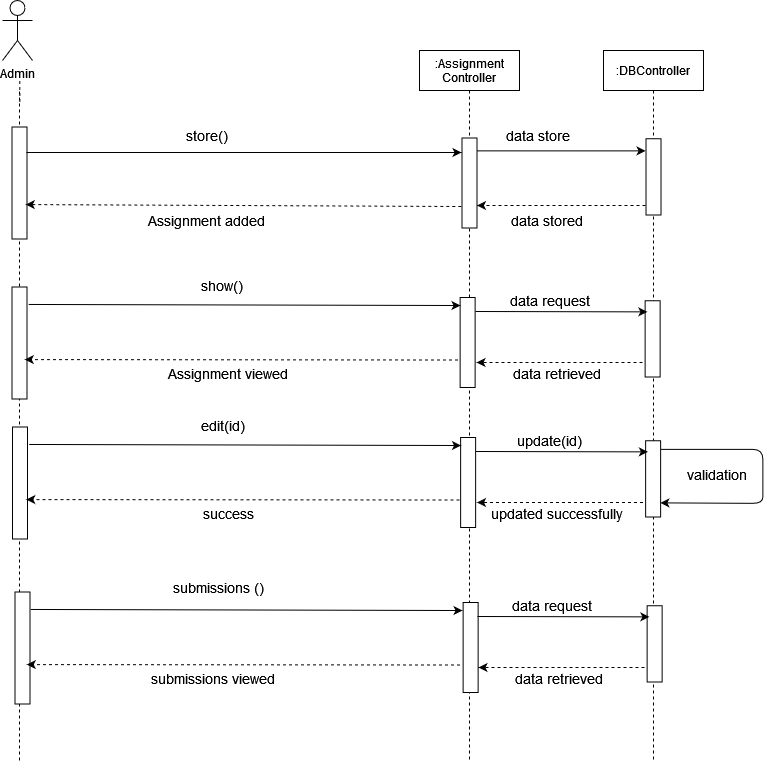

The diagram above was exported from draw.io. Its source (the exported page's mxGraphModel, read from the mxfile embedded in the PNG):
<mxGraphModel dx="1108" dy="440" grid="1" gridSize="10" guides="1" tooltips="1" connect="1" arrows="1" fold="1" page="1" pageScale="1" pageWidth="850" pageHeight="1100" math="0" shadow="0">
  <root>
    <mxCell id="0" />
    <mxCell id="1" parent="0" />
    <mxCell id="66-UQkeE6W5J7D4pI4qT-1" value="Admin" style="shape=umlActor;verticalLabelPosition=bottom;verticalAlign=top;html=1;outlineConnect=0;" vertex="1" parent="1">
      <mxGeometry x="129" y="80" width="30" height="60" as="geometry" />
    </mxCell>
    <mxCell id="66-UQkeE6W5J7D4pI4qT-2" value="" style="endArrow=none;dashed=1;html=1;startArrow=none;" edge="1" parent="1">
      <mxGeometry width="50" height="50" relative="1" as="geometry">
        <mxPoint x="146.34838709677433" y="181.5" as="sourcePoint" />
        <mxPoint x="146.25" y="160" as="targetPoint" />
      </mxGeometry>
    </mxCell>
    <mxCell id="66-UQkeE6W5J7D4pI4qT-3" value="" style="endArrow=none;dashed=1;html=1;startArrow=none;" edge="1" parent="1">
      <mxGeometry width="50" height="50" relative="1" as="geometry">
        <mxPoint x="146" y="840" as="sourcePoint" />
        <mxPoint x="146" y="170" as="targetPoint" />
      </mxGeometry>
    </mxCell>
    <mxCell id="66-UQkeE6W5J7D4pI4qT-4" value=":Assignment&#10;Controller" style="shape=umlLifeline;perimeter=lifelinePerimeter;container=1;collapsible=0;recursiveResize=0;rounded=0;shadow=0;strokeWidth=1;" vertex="1" parent="1">
      <mxGeometry x="546" y="130" width="100" height="710" as="geometry" />
    </mxCell>
    <mxCell id="66-UQkeE6W5J7D4pI4qT-5" value="" style="endArrow=classic;html=1;rounded=0;exitX=0.143;exitY=0.029;exitDx=0;exitDy=0;exitPerimeter=0;entryX=0.095;entryY=1.145;entryDx=0;entryDy=0;entryPerimeter=0;" edge="1" parent="66-UQkeE6W5J7D4pI4qT-4" source="66-UQkeE6W5J7D4pI4qT-8">
      <mxGeometry width="50" height="50" relative="1" as="geometry">
        <mxPoint x="-138.25499999999988" y="100.88" as="sourcePoint" />
        <mxPoint x="226.07000000000016" y="100.37875000000008" as="targetPoint" />
      </mxGeometry>
    </mxCell>
    <mxCell id="66-UQkeE6W5J7D4pI4qT-6" value="" style="endArrow=classic;html=1;dashed=1;entryX=0.75;entryY=0;entryDx=0;entryDy=0;" edge="1" parent="66-UQkeE6W5J7D4pI4qT-4" target="66-UQkeE6W5J7D4pI4qT-8">
      <mxGeometry width="50" height="50" relative="1" as="geometry">
        <mxPoint x="226" y="155" as="sourcePoint" />
        <mxPoint x="-138.99500000000012" y="152.29449999999986" as="targetPoint" />
      </mxGeometry>
    </mxCell>
    <mxCell id="66-UQkeE6W5J7D4pI4qT-7" value="" style="rounded=0;whiteSpace=wrap;html=1;rotation=90;" vertex="1" parent="66-UQkeE6W5J7D4pI4qT-4">
      <mxGeometry x="3.1299999999999955" y="284.5" width="90" height="15" as="geometry" />
    </mxCell>
    <mxCell id="66-UQkeE6W5J7D4pI4qT-8" value="" style="rounded=0;whiteSpace=wrap;html=1;rotation=90;" vertex="1" parent="1">
      <mxGeometry x="551" y="255" width="90" height="15" as="geometry" />
    </mxCell>
    <mxCell id="66-UQkeE6W5J7D4pI4qT-9" value="" style="rounded=0;whiteSpace=wrap;html=1;rotation=90;" vertex="1" parent="1">
      <mxGeometry x="90" y="255" width="112" height="15" as="geometry" />
    </mxCell>
    <mxCell id="66-UQkeE6W5J7D4pI4qT-10" value="&lt;font style=&quot;font-size: 14px&quot;&gt;Assignment added&lt;br&gt;&lt;/font&gt;" style="text;html=1;strokeColor=none;fillColor=none;align=center;verticalAlign=middle;whiteSpace=wrap;rounded=0;" vertex="1" parent="1">
      <mxGeometry x="249" y="290" width="170" height="20" as="geometry" />
    </mxCell>
    <mxCell id="66-UQkeE6W5J7D4pI4qT-11" value="" style="endArrow=classic;html=1;" edge="1" parent="1">
      <mxGeometry width="50" height="50" relative="1" as="geometry">
        <mxPoint x="153" y="232" as="sourcePoint" />
        <mxPoint x="588" y="232" as="targetPoint" />
      </mxGeometry>
    </mxCell>
    <mxCell id="66-UQkeE6W5J7D4pI4qT-12" value="" style="endArrow=classic;html=1;dashed=1;entryX=0.447;entryY=0.283;entryDx=0;entryDy=0;entryPerimeter=0;exitX=0.661;exitY=1.049;exitDx=0;exitDy=0;exitPerimeter=0;" edge="1" parent="1">
      <mxGeometry width="50" height="50" relative="1" as="geometry">
        <mxPoint x="587.7650000000001" y="285.9899999999999" as="sourcePoint" />
        <mxPoint x="152.25499999999988" y="284.05449999999996" as="targetPoint" />
      </mxGeometry>
    </mxCell>
    <mxCell id="66-UQkeE6W5J7D4pI4qT-13" value="&lt;div&gt;&lt;font style=&quot;font-size: 14px&quot;&gt;store()&lt;/font&gt;&lt;/div&gt;" style="text;html=1;strokeColor=none;fillColor=none;align=center;verticalAlign=middle;whiteSpace=wrap;rounded=0;" vertex="1" parent="1">
      <mxGeometry x="314" y="205" width="40" height="20" as="geometry" />
    </mxCell>
    <mxCell id="66-UQkeE6W5J7D4pI4qT-14" value="" style="rounded=0;whiteSpace=wrap;html=1;rotation=90;" vertex="1" parent="1">
      <mxGeometry x="90" y="415" width="112" height="15" as="geometry" />
    </mxCell>
    <mxCell id="66-UQkeE6W5J7D4pI4qT-15" value="&lt;font style=&quot;font-size: 14px&quot;&gt;&lt;font style=&quot;font-size: 14px&quot;&gt;&lt;font style=&quot;font-size: 14px&quot;&gt;Assignment &lt;/font&gt;&lt;/font&gt;viewed&lt;/font&gt;" style="text;html=1;strokeColor=none;fillColor=none;align=center;verticalAlign=middle;whiteSpace=wrap;rounded=0;" vertex="1" parent="1">
      <mxGeometry x="270" y="442.88" width="170" height="20" as="geometry" />
    </mxCell>
    <mxCell id="66-UQkeE6W5J7D4pI4qT-16" value="" style="endArrow=classic;html=1;exitX=0.147;exitY=-0.244;exitDx=0;exitDy=0;exitPerimeter=0;entryX=0.078;entryY=0.775;entryDx=0;entryDy=0;entryPerimeter=0;" edge="1" parent="1">
      <mxGeometry width="50" height="50" relative="1" as="geometry">
        <mxPoint x="155.16000000000008" y="383.9639999999998" as="sourcePoint" />
        <mxPoint x="587.0050000000001" y="385.02" as="targetPoint" />
      </mxGeometry>
    </mxCell>
    <mxCell id="66-UQkeE6W5J7D4pI4qT-17" value="" style="endArrow=classic;html=1;dashed=1;entryX=0.447;entryY=0.283;entryDx=0;entryDy=0;entryPerimeter=0;exitX=0.65;exitY=1.142;exitDx=0;exitDy=0;exitPerimeter=0;" edge="1" parent="1">
      <mxGeometry width="50" height="50" relative="1" as="geometry">
        <mxPoint x="584.5" y="439.5" as="sourcePoint" />
        <mxPoint x="151.25499999999988" y="439.05449999999996" as="targetPoint" />
      </mxGeometry>
    </mxCell>
    <mxCell id="66-UQkeE6W5J7D4pI4qT-18" value="&lt;div&gt;&lt;font style=&quot;font-size: 14px&quot;&gt;show()&lt;/font&gt;&lt;/div&gt;" style="text;html=1;strokeColor=none;fillColor=none;align=center;verticalAlign=middle;whiteSpace=wrap;rounded=0;" vertex="1" parent="1">
      <mxGeometry x="329" y="355" width="40" height="20" as="geometry" />
    </mxCell>
    <mxCell id="66-UQkeE6W5J7D4pI4qT-19" value=":DBController" style="shape=umlLifeline;perimeter=lifelinePerimeter;container=1;collapsible=0;recursiveResize=0;rounded=0;shadow=0;strokeWidth=1;" vertex="1" parent="1">
      <mxGeometry x="730" y="130" width="100" height="710" as="geometry" />
    </mxCell>
    <mxCell id="66-UQkeE6W5J7D4pI4qT-20" value="" style="rounded=0;whiteSpace=wrap;html=1;rotation=90;" vertex="1" parent="66-UQkeE6W5J7D4pI4qT-19">
      <mxGeometry x="11" y="280.88" width="76.25" height="15" as="geometry" />
    </mxCell>
    <mxCell id="66-UQkeE6W5J7D4pI4qT-21" value="" style="rounded=0;whiteSpace=wrap;html=1;rotation=90;" vertex="1" parent="1">
      <mxGeometry x="741.8800000000001" y="248.88" width="76.25" height="15" as="geometry" />
    </mxCell>
    <mxCell id="66-UQkeE6W5J7D4pI4qT-22" value="&lt;div&gt;&lt;font style=&quot;font-size: 14px&quot;&gt;data store&lt;/font&gt;&lt;font style=&quot;font-size: 14px&quot;&gt;d&lt;/font&gt;&lt;/div&gt;" style="text;html=1;strokeColor=none;fillColor=none;align=center;verticalAlign=middle;whiteSpace=wrap;rounded=0;" vertex="1" parent="1">
      <mxGeometry x="605.75" y="290" width="134.75" height="20" as="geometry" />
    </mxCell>
    <mxCell id="66-UQkeE6W5J7D4pI4qT-23" value="&lt;div&gt;&lt;font style=&quot;font-size: 14px&quot;&gt;data store&lt;br&gt;&lt;/font&gt;&lt;/div&gt;" style="text;html=1;strokeColor=none;fillColor=none;align=center;verticalAlign=middle;whiteSpace=wrap;rounded=0;" vertex="1" parent="1">
      <mxGeometry x="590" y="205" width="150.5" height="20" as="geometry" />
    </mxCell>
    <mxCell id="66-UQkeE6W5J7D4pI4qT-24" value="" style="endArrow=classic;html=1;rounded=0;entryX=0.172;entryY=1.175;entryDx=0;entryDy=0;entryPerimeter=0;" edge="1" parent="1">
      <mxGeometry width="50" height="50" relative="1" as="geometry">
        <mxPoint x="602" y="391" as="sourcePoint" />
        <mxPoint x="773.8799999999997" y="391.3700000000001" as="targetPoint" />
      </mxGeometry>
    </mxCell>
    <mxCell id="66-UQkeE6W5J7D4pI4qT-25" value="" style="endArrow=classic;html=1;dashed=1;" edge="1" parent="1">
      <mxGeometry width="50" height="50" relative="1" as="geometry">
        <mxPoint x="769" y="442" as="sourcePoint" />
        <mxPoint x="603" y="442" as="targetPoint" />
      </mxGeometry>
    </mxCell>
    <mxCell id="66-UQkeE6W5J7D4pI4qT-26" value="&lt;div&gt;&lt;font style=&quot;font-size: 14px&quot;&gt;data request&lt;/font&gt;&lt;/div&gt;" style="text;html=1;strokeColor=none;fillColor=none;align=center;verticalAlign=middle;whiteSpace=wrap;rounded=0;" vertex="1" parent="1">
      <mxGeometry x="600.8699999999999" y="369.88" width="150.5" height="20" as="geometry" />
    </mxCell>
    <mxCell id="66-UQkeE6W5J7D4pI4qT-27" value="&lt;div&gt;&lt;font style=&quot;font-size: 14px&quot;&gt;data retrieved&lt;br&gt;&lt;/font&gt;&lt;/div&gt;" style="text;html=1;strokeColor=none;fillColor=none;align=center;verticalAlign=middle;whiteSpace=wrap;rounded=0;" vertex="1" parent="1">
      <mxGeometry x="616.6199999999999" y="442.88" width="134.75" height="20" as="geometry" />
    </mxCell>
    <mxCell id="66-UQkeE6W5J7D4pI4qT-28" value="" style="rounded=0;whiteSpace=wrap;html=1;rotation=90;" vertex="1" parent="1">
      <mxGeometry x="549.6300000000001" y="554.5" width="90" height="15" as="geometry" />
    </mxCell>
    <mxCell id="66-UQkeE6W5J7D4pI4qT-29" value="" style="rounded=0;whiteSpace=wrap;html=1;rotation=90;" vertex="1" parent="1">
      <mxGeometry x="90.5" y="555" width="112" height="15" as="geometry" />
    </mxCell>
    <mxCell id="66-UQkeE6W5J7D4pI4qT-30" value="&lt;font style=&quot;font-size: 14px&quot;&gt;success&lt;/font&gt;" style="text;html=1;strokeColor=none;fillColor=none;align=center;verticalAlign=middle;whiteSpace=wrap;rounded=0;" vertex="1" parent="1">
      <mxGeometry x="270" y="582.8800000000001" width="170" height="20" as="geometry" />
    </mxCell>
    <mxCell id="66-UQkeE6W5J7D4pI4qT-31" value="" style="endArrow=classic;html=1;exitX=0.147;exitY=-0.244;exitDx=0;exitDy=0;exitPerimeter=0;entryX=0.078;entryY=0.775;entryDx=0;entryDy=0;entryPerimeter=0;" edge="1" parent="1">
      <mxGeometry width="50" height="50" relative="1" as="geometry">
        <mxPoint x="155.65999999999985" y="523.9639999999999" as="sourcePoint" />
        <mxPoint x="587.5050000000001" y="525.02" as="targetPoint" />
      </mxGeometry>
    </mxCell>
    <mxCell id="66-UQkeE6W5J7D4pI4qT-32" value="" style="endArrow=classic;html=1;dashed=1;entryX=0.447;entryY=0.283;entryDx=0;entryDy=0;entryPerimeter=0;exitX=0.65;exitY=1.142;exitDx=0;exitDy=0;exitPerimeter=0;" edge="1" parent="1">
      <mxGeometry width="50" height="50" relative="1" as="geometry">
        <mxPoint x="586" y="579.5" as="sourcePoint" />
        <mxPoint x="152.75499999999965" y="579.0545000000002" as="targetPoint" />
      </mxGeometry>
    </mxCell>
    <mxCell id="66-UQkeE6W5J7D4pI4qT-33" value="&lt;div&gt;&lt;font style=&quot;font-size: 14px&quot;&gt;edit(id)&lt;/font&gt;&lt;/div&gt;" style="text;html=1;strokeColor=none;fillColor=none;align=center;verticalAlign=middle;whiteSpace=wrap;rounded=0;" vertex="1" parent="1">
      <mxGeometry x="330" y="495" width="40" height="20" as="geometry" />
    </mxCell>
    <mxCell id="66-UQkeE6W5J7D4pI4qT-34" value="" style="rounded=0;whiteSpace=wrap;html=1;rotation=90;" vertex="1" parent="1">
      <mxGeometry x="741.5" y="550.8800000000001" width="76.25" height="15" as="geometry" />
    </mxCell>
    <mxCell id="66-UQkeE6W5J7D4pI4qT-35" value="" style="endArrow=classic;html=1;rounded=0;entryX=0.172;entryY=1.175;entryDx=0;entryDy=0;entryPerimeter=0;" edge="1" parent="1">
      <mxGeometry width="50" height="50" relative="1" as="geometry">
        <mxPoint x="602.5" y="531" as="sourcePoint" />
        <mxPoint x="774.3799999999997" y="531.3700000000001" as="targetPoint" />
      </mxGeometry>
    </mxCell>
    <mxCell id="66-UQkeE6W5J7D4pI4qT-36" value="" style="endArrow=classic;html=1;dashed=1;" edge="1" parent="1">
      <mxGeometry width="50" height="50" relative="1" as="geometry">
        <mxPoint x="769.5000000000005" y="582" as="sourcePoint" />
        <mxPoint x="603.5" y="582" as="targetPoint" />
      </mxGeometry>
    </mxCell>
    <mxCell id="66-UQkeE6W5J7D4pI4qT-37" value="&lt;div&gt;&lt;font style=&quot;font-size: 14px&quot;&gt;update(id)&lt;br&gt;&lt;/font&gt;&lt;/div&gt;" style="text;html=1;strokeColor=none;fillColor=none;align=center;verticalAlign=middle;whiteSpace=wrap;rounded=0;" vertex="1" parent="1">
      <mxGeometry x="601.3699999999999" y="509.88" width="150.5" height="20" as="geometry" />
    </mxCell>
    <mxCell id="66-UQkeE6W5J7D4pI4qT-38" value="&lt;div&gt;&lt;font style=&quot;font-size: 14px&quot;&gt;updated successfully&lt;br&gt;&lt;/font&gt;&lt;/div&gt;" style="text;html=1;strokeColor=none;fillColor=none;align=center;verticalAlign=middle;whiteSpace=wrap;rounded=0;" vertex="1" parent="1">
      <mxGeometry x="617.1199999999999" y="582.8800000000001" width="134.75" height="20" as="geometry" />
    </mxCell>
    <mxCell id="66-UQkeE6W5J7D4pI4qT-39" value="&lt;font style=&quot;font-size: 14px&quot;&gt;&lt;span style=&quot;white-space: pre&quot;&gt;validation&lt;/span&gt;&lt;/font&gt;" style="text;html=1;strokeColor=none;fillColor=none;align=center;verticalAlign=middle;whiteSpace=wrap;rounded=0;" vertex="1" parent="1">
      <mxGeometry x="824.3699999999999" y="543.8800000000001" width="40" height="20" as="geometry" />
    </mxCell>
    <mxCell id="66-UQkeE6W5J7D4pI4qT-40" value="" style="endArrow=classic;html=1;entryX=0.75;entryY=0;entryDx=0;entryDy=0;" edge="1" parent="1">
      <mxGeometry width="50" height="50" relative="1" as="geometry">
        <mxPoint x="787.3699999999999" y="528.8800000000001" as="sourcePoint" />
        <mxPoint x="786.8699999999999" y="582.3800000000001" as="targetPoint" />
        <Array as="points">
          <mxPoint x="889.3699999999999" y="528.8800000000001" />
          <mxPoint x="889.3699999999999" y="559.8800000000001" />
          <mxPoint x="889.3699999999999" y="582.8800000000001" />
        </Array>
      </mxGeometry>
    </mxCell>
    <mxCell id="66-UQkeE6W5J7D4pI4qT-45" value="" style="rounded=0;whiteSpace=wrap;html=1;rotation=90;" vertex="1" parent="1">
      <mxGeometry x="552.13" y="719.5" width="90" height="15" as="geometry" />
    </mxCell>
    <mxCell id="66-UQkeE6W5J7D4pI4qT-46" value="" style="rounded=0;whiteSpace=wrap;html=1;rotation=90;" vertex="1" parent="1">
      <mxGeometry x="93" y="720" width="112" height="15" as="geometry" />
    </mxCell>
    <mxCell id="66-UQkeE6W5J7D4pI4qT-47" value="&lt;font style=&quot;font-size: 14px&quot;&gt;submissions viewed&lt;/font&gt;" style="text;html=1;strokeColor=none;fillColor=none;align=center;verticalAlign=middle;whiteSpace=wrap;rounded=0;" vertex="1" parent="1">
      <mxGeometry x="255" y="747.88" width="170" height="20" as="geometry" />
    </mxCell>
    <mxCell id="66-UQkeE6W5J7D4pI4qT-48" value="" style="endArrow=classic;html=1;exitX=0.147;exitY=-0.244;exitDx=0;exitDy=0;exitPerimeter=0;entryX=0.078;entryY=0.775;entryDx=0;entryDy=0;entryPerimeter=0;" edge="1" parent="1">
      <mxGeometry width="50" height="50" relative="1" as="geometry">
        <mxPoint x="157.16000000000008" y="688.9639999999998" as="sourcePoint" />
        <mxPoint x="589.0050000000001" y="690.02" as="targetPoint" />
      </mxGeometry>
    </mxCell>
    <mxCell id="66-UQkeE6W5J7D4pI4qT-49" value="" style="endArrow=classic;html=1;dashed=1;entryX=0.447;entryY=0.283;entryDx=0;entryDy=0;entryPerimeter=0;exitX=0.65;exitY=1.142;exitDx=0;exitDy=0;exitPerimeter=0;" edge="1" parent="1">
      <mxGeometry width="50" height="50" relative="1" as="geometry">
        <mxPoint x="586.5" y="744.5" as="sourcePoint" />
        <mxPoint x="153.25499999999988" y="744.0545" as="targetPoint" />
      </mxGeometry>
    </mxCell>
    <mxCell id="66-UQkeE6W5J7D4pI4qT-50" value="&lt;div&gt;&lt;font style=&quot;font-size: 14px&quot;&gt;&lt;font style=&quot;font-size: 14px&quot;&gt;submissions &lt;/font&gt;()&lt;/font&gt;&lt;/div&gt;" style="text;html=1;strokeColor=none;fillColor=none;align=center;verticalAlign=middle;whiteSpace=wrap;rounded=0;" vertex="1" parent="1">
      <mxGeometry x="290" y="656.88" width="111" height="20" as="geometry" />
    </mxCell>
    <mxCell id="66-UQkeE6W5J7D4pI4qT-51" value="" style="rounded=0;whiteSpace=wrap;html=1;rotation=90;" vertex="1" parent="1">
      <mxGeometry x="743" y="715.88" width="76.25" height="15" as="geometry" />
    </mxCell>
    <mxCell id="66-UQkeE6W5J7D4pI4qT-52" value="" style="endArrow=classic;html=1;rounded=0;entryX=0.172;entryY=1.175;entryDx=0;entryDy=0;entryPerimeter=0;" edge="1" parent="1">
      <mxGeometry width="50" height="50" relative="1" as="geometry">
        <mxPoint x="604" y="696" as="sourcePoint" />
        <mxPoint x="775.8799999999997" y="696.3700000000001" as="targetPoint" />
      </mxGeometry>
    </mxCell>
    <mxCell id="66-UQkeE6W5J7D4pI4qT-53" value="" style="endArrow=classic;html=1;dashed=1;" edge="1" parent="1">
      <mxGeometry width="50" height="50" relative="1" as="geometry">
        <mxPoint x="771" y="747" as="sourcePoint" />
        <mxPoint x="605" y="747" as="targetPoint" />
      </mxGeometry>
    </mxCell>
    <mxCell id="66-UQkeE6W5J7D4pI4qT-54" value="&lt;div&gt;&lt;font style=&quot;font-size: 14px&quot;&gt;data request&lt;/font&gt;&lt;/div&gt;" style="text;html=1;strokeColor=none;fillColor=none;align=center;verticalAlign=middle;whiteSpace=wrap;rounded=0;" vertex="1" parent="1">
      <mxGeometry x="602.8699999999999" y="674.88" width="150.5" height="20" as="geometry" />
    </mxCell>
    <mxCell id="66-UQkeE6W5J7D4pI4qT-55" value="&lt;div&gt;&lt;font style=&quot;font-size: 14px&quot;&gt;data retrieved&lt;br&gt;&lt;/font&gt;&lt;/div&gt;" style="text;html=1;strokeColor=none;fillColor=none;align=center;verticalAlign=middle;whiteSpace=wrap;rounded=0;" vertex="1" parent="1">
      <mxGeometry x="618.6199999999999" y="747.88" width="134.75" height="20" as="geometry" />
    </mxCell>
  </root>
</mxGraphModel>